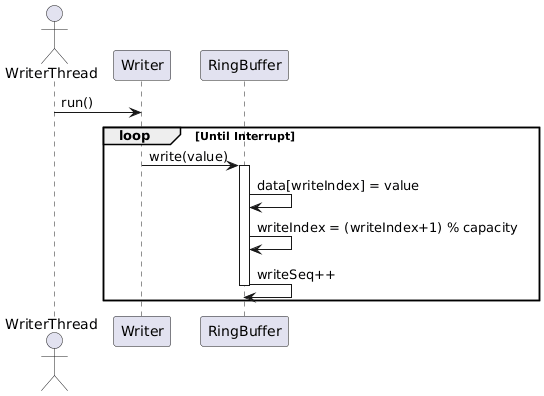

The diagram above was rendered by PlantUML. Its source (embedded in the PNG):
@startuml
actor WriterThread as W
participant "Writer" as Writer
participant "RingBuffer" as RB

W -> Writer : run()
loop Until Interrupt
  Writer -> RB : write(value)
  activate RB
  RB -> RB : data[writeIndex] = value
  RB -> RB : writeIndex = (writeIndex+1) % capacity
  RB -> RB : writeSeq++
  deactivate RB
end
@enduml